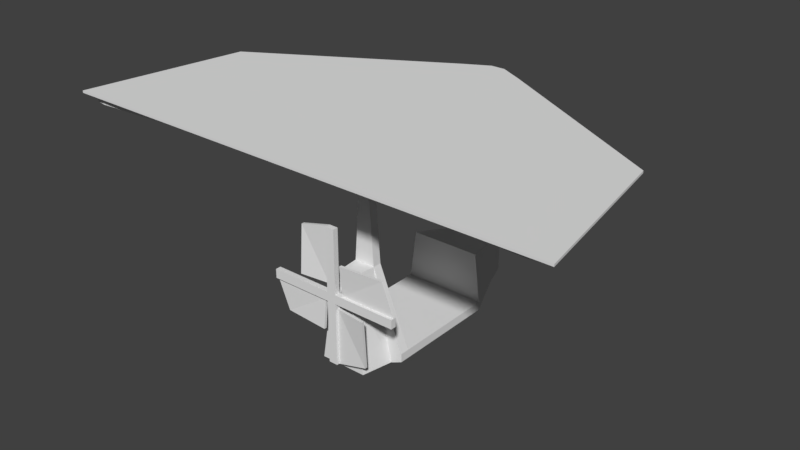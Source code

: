 # Source: delta2.blend  (saved by Blender 2.78.0; exported with 4.5.12 LTS)
import bpy
from mathutils import Matrix  # noqa: F401  (used for matrix-valued properties, if any)

bpy.ops.wm.read_factory_settings(use_empty=True)
scene = bpy.context.scene
scene.name = 'Scene'

# ---- collections
col_collection_1 = bpy.data.collections.new('Collection 1'); scene.collection.children.link(col_collection_1)

# ---- materials (node trees are filled in below, after node groups)
mat_mat_riau = bpy.data.materials.new('Matériau')
mat_mat_riau.alpha_threshold = 0.0
mat_mat_riau.use_transparent_shadow = False
mat_mat_riau.roughness = 0.5

# ---- material node trees

# ---- world
world_world = bpy.data.worlds.new('World'); scene.world = world_world
world_world.color = (0.05088, 0.05088, 0.05088)
world_world.use_sun_shadow = False
world_world.sun_shadow_jitter_overblur = 0.0
world_world.cycles.sampling_method = 'MANUAL'

# ---- meshes
me_cube = bpy.data.meshes.new('Cube')
me_cube.from_pydata([(-2.718, 2.809, 18.66), (0.2156, -11.73, 18.66), (-0.4528, 4.024, 18.66), (-20.05, -7.249, 18.66), (-22.54, -22.42, 18.66), (3.149, 2.809, 18.66), (0.884, 4.024, 18.66), (20.48, -7.249, 18.66), (22.98, -22.42, 18.66), (-2.718, 2.809, 18.86), (0.2156, -11.73, 18.86), (-0.4528, 4.024, 18.86), (-20.05, -7.249, 18.86), (-22.54, -22.42, 18.86), (3.149, 2.809, 18.86), (0.884, 4.024, 18.86), (20.48, -7.249, 18.86), (22.98, -22.42, 18.86), (-1.76, 2.528, 17.87), (-1.76, 2.528, 18.77), (-0.9324, 2.09, 17.87), (-0.9324, 2.09, 18.77), (0.02391, 2.13, 18.77), (0.02391, 2.13, 17.87), (0.2156, 3.03, 18.77), (0.2156, 3.03, 17.87), (-18.87, -8.427, 17.87), (-18.87, -8.427, 18.77), (-17.98, -8.723, 17.87), (-17.98, -8.723, 18.77), (-21.55, -20.73, 17.87), (-21.55, -20.73, 18.77), (-20.61, -20.91, 17.87), (-20.61, -20.91, 18.77), (-21.71, -21.61, 17.87), (-21.71, -21.61, 18.77), (-20.8, -21.77, 17.87), (-20.8, -21.77, 18.77), (0.03298, -20.33, 18.77), (0.03297, -19.44, 18.77), (0.03298, -20.33, 17.87), (0.03297, -19.44, 17.87), (0.03057, -13.62, 17.87), (0.4006, -13.62, 18.77), (0.03057, -13.62, 18.77), (2.191, 2.528, 17.87), (2.191, 2.528, 18.77), (1.364, 2.09, 17.87), (1.364, 2.09, 18.77), (0.4072, 2.13, 18.77), (0.4072, 2.13, 17.87), (0.4006, -13.62, 17.87), (16.68, -8.427, 17.87), (16.68, -8.427, 18.77), (15.79, -8.723, 17.87), (15.79, -8.723, 18.77), (21.17, -20.39, 17.87), (21.17, -20.39, 18.77), (20.22, -20.5, 17.87), (20.22, -20.5, 18.77), (21.28, -21.27, 17.87), (21.28, -21.27, 18.77), (20.36, -21.38, 17.87), (20.36, -21.38, 18.77), (0.03179, -12.81, 18.77), (0.4009, -12.81, 17.87), (0.4009, -12.81, 18.77), (0.3981, -20.33, 18.77), (0.3982, -19.44, 18.77), (0.3981, -20.33, 17.87), (0.3982, -19.44, 17.87), (-3.65, -13.62, -0.05211), (-3.65, -12.81, -0.05211), (4.056, -13.62, -0.05211), (1.174, -13.62, 7.044), (4.056, -12.81, -0.05211), (1.174, -12.81, 7.044), (-0.1919, -17.12, 5.214), (-0.1919, -17.12, 6.039), (-0.1059, -16.46, 5.299), (-0.1059, -16.46, 5.96), (0.6335, -17.12, 5.214), (0.6335, -17.12, 6.039), (0.555, -16.46, 5.299), (0.555, -16.46, 5.96), (-0.1919, -17.62, 5.214), (-0.1919, -17.62, 6.039), (0.6335, -17.62, 5.214), (0.6335, -17.62, 6.039), (6.38, -17.12, 5.214), (6.38, -17.12, 6.039), (6.38, -17.62, 5.214), (6.38, -17.62, 6.039), (-5.911, -17.12, 5.214), (-5.911, -17.12, 6.039), (-5.911, -17.62, 5.214), (-5.911, -17.62, 6.039), (-0.1919, -17.12, 11.79), (0.6335, -17.12, 11.79), (-0.1919, -17.62, 11.79), (0.6335, -17.62, 11.79), (-0.1919, -17.12, -0.4972), (0.6335, -17.12, -0.4972), (-0.1919, -17.62, -0.4972), (0.6335, -17.62, -0.4972), (0.6335, -17.12, 4.655), (-0.6088, -17.12, 5.214), (1.191, -17.12, 6.039), (-0.1919, -17.12, 6.704), (6.38, -17.37, 6.039), (-5.911, -17.37, 5.214), (-0.1919, -17.37, 11.79), (0.6335, -17.37, -0.4972), (0.6335, -17.37, 4.655), (-0.6088, -17.37, 5.214), (1.191, -17.37, 6.039), (-0.1919, -17.37, 6.704), (-0.6088, -17.42, 2.459), (-4.774, -17.12, 2.459), (-0.6088, -17.67, 2.459), (-4.774, -17.37, 2.459), (3.436, -17.37, 0.2361), (3.436, -17.12, 0.2361), (3.436, -17.42, 4.655), (3.436, -17.67, 4.655), (5.243, -17.37, 8.829), (5.243, -17.12, 8.829), (1.191, -17.42, 8.829), (1.191, -17.67, 8.829), (-2.974, -17.42, 6.704), (-2.974, -17.12, 11.06), (-2.974, -17.67, 6.704), (-2.974, -17.37, 11.06), (-3.65, -13.62, -0.8307), (4.056, -13.62, -0.8307), (4.056, -2.992, -0.05211), (-3.65, -2.992, -0.05211), (4.056, -2.992, -0.8307), (-3.65, -2.992, -0.8307), (3.493, -2.992, 4.522), (-3.087, -2.992, 4.522), (1.816, 3.148, -0.05211), (-1.41, 3.148, -0.05211), (1.816, 3.148, 3.404), (-1.41, 3.148, 3.404), (-2.525, -13.62, -1.337), (2.93, -13.62, -1.337), (2.93, -2.992, -1.343), (-2.525, -2.992, -1.343), (1.816, 2.087, -0.8307), (-1.41, 2.087, -0.8307), (-0.7678, -12.81, 7.044), (-0.7678, -13.62, 7.044), (-1.923, -16.46, -1.33), (-0.5393, -16.46, 7.015), (2.373, -16.46, -1.33), (0.9884, -16.46, 7.015), (0.03178, -12.81, 17.87)], [], [(1, 0, 2), (1, 3, 0), (1, 4, 3), (1, 2, 6), (1, 6, 5), (1, 5, 7), (1, 7, 8), (1, 8, 4), (10, 11, 9), (10, 9, 12), (10, 12, 13), (10, 15, 11), (10, 14, 15), (10, 16, 14), (10, 17, 16), (10, 13, 17), (0, 3, 12, 9), (2, 0, 9, 11), (7, 5, 14, 16), (5, 6, 15, 14), (3, 4, 13, 12), (4, 8, 17, 13), (8, 7, 16, 17), (6, 2, 11, 15), (66, 43, 51, 65), (44, 42, 41, 39), (25, 23, 20, 18), (23, 22, 21, 20), (24, 25, 18, 19), (20, 21, 29, 28), (28, 29, 33, 32), (18, 20, 28, 26), (19, 18, 26, 27), (31, 30, 34, 35), (27, 26, 30, 31), (26, 28, 32, 30), (36, 37, 35, 34), (30, 32, 36, 34), (22, 23, 157, 64), (49, 66, 65, 50), (50, 65, 157, 23), (32, 33, 39, 41), (36, 32, 41, 40), (37, 36, 40, 38), (64, 157, 42, 44), (23, 25, 50), (43, 68, 70, 51), (25, 45, 47, 50), (50, 47, 48, 49), (24, 46, 45, 25), (47, 54, 55, 48), (54, 58, 59, 55), (45, 52, 54, 47), (46, 53, 52, 45), (57, 61, 60, 56), (53, 57, 56, 52), (52, 56, 58, 54), (62, 60, 61, 63), (56, 60, 62, 58), (67, 38, 40, 69), (69, 40, 41, 70), (51, 70, 41, 42), (58, 70, 68, 59), (62, 69, 70, 58), (63, 67, 69, 62), (71, 152, 151, 72), (75, 76, 74, 73), (145, 152, 71), (77, 78, 80, 79), (80, 84, 156, 154), (83, 84, 82, 81), (82, 108, 97, 98), (79, 83, 81, 77), (84, 80, 78, 82), (87, 88, 86, 85), (81, 107, 90, 89), (113, 87, 104, 112), (89, 109, 92, 91), (115, 88, 92, 109), (88, 87, 91, 92), (94, 110, 95, 96), (78, 106, 93, 94), (85, 86, 96, 95), (114, 85, 95, 110), (98, 111, 99, 100), (116, 86, 99, 111), (86, 88, 100, 99), (103, 112, 104), (87, 85, 103, 104), (77, 105, 102, 101), (85, 77, 101, 103), (77, 81, 105), (81, 87, 113), (78, 77, 106), (82, 88, 115), (81, 82, 107), (78, 86, 116), (82, 78, 108), (78, 116, 108), (82, 115, 107), (77, 85, 114, 106), (81, 113, 105), (101, 102, 112, 103), (88, 82, 98, 100), (97, 108, 129, 130), (98, 97, 111), (106, 114, 119, 117), (94, 93, 110), (109, 90, 126, 125), (87, 81, 89, 91), (89, 90, 109), (102, 105, 123, 122), (86, 78, 94, 96), (117, 119, 120, 118), (114, 110, 120, 119), (110, 93, 118, 120), (93, 106, 117, 118), (123, 124, 121, 122), (113, 112, 121, 124), (105, 113, 124, 123), (112, 102, 122, 121), (127, 128, 125, 126), (115, 109, 125, 128), (107, 115, 128, 127), (90, 107, 127, 126), (129, 131, 132, 130), (108, 116, 131, 129), (116, 111, 132, 131), (111, 97, 130, 132), (71, 72, 133), (75, 73, 134), (145, 71, 133), (145, 133, 138, 148), (75, 134, 137, 135), (133, 72, 136, 138), (139, 135, 141, 143), (135, 137, 149, 141), (138, 150, 148), (136, 140, 144, 142), (140, 139, 143, 144), (147, 148, 150, 149), (141, 142, 144, 143), (142, 141, 149, 150), (134, 146, 147, 137), (146, 145, 148, 147), (73, 146, 134), (72, 75, 135, 136), (73, 74, 146), (135, 139, 136), (72, 151, 76, 75), (139, 140, 136), (137, 147, 149), (138, 136, 142, 150), (156, 155, 146, 74), (79, 80, 154, 153), (84, 83, 155, 156), (83, 79, 153, 155), (155, 153, 145, 146), (154, 156, 74, 152), (153, 154, 152, 145), (76, 151, 157, 65), (74, 76, 65, 51), (151, 152, 42, 157), (152, 74, 51, 42)])
_uv = me_cube.uv_layers.new(name='CarteUV')
_uv.uv.foreach_set('vector', [0.2904, 0.3231, 0.3236, 0.5081, 0.298, 0.5235, 0.2904, 0.3231, 0.5194, 0.3801, 0.3236, 0.5081, 0.2904, 0.3231, 0.5476, 0.187, 0.5194, 0.3801, 0.2904, 0.3231, 0.298, 0.5235, 0.2829, 0.5235, 0.2904, 0.3231, 0.2829, 0.5235, 0.2573, 0.5081, 0.2904, 0.3231, 0.2573, 0.5081, 0.06149, 0.3801, 0.2904, 0.3231, 0.06149, 0.3801, 0.03322, 0.187, 0.2904, 0.3231, 0.03322, 0.187, 0.5476, 0.187, 0.2902, 0.3231, 0.2826, 0.5235, 0.257, 0.5081, 0.2902, 0.3231, 0.257, 0.5081, 0.06124, 0.3801, 0.2902, 0.3231, 0.06124, 0.3801, 0.03296, 0.187, 0.2902, 0.3231, 0.2977, 0.5235, 0.2826, 0.5235, 0.2902, 0.3231, 0.3233, 0.5081, 0.2977, 0.5235, 0.2902, 0.3231, 0.5191, 0.3801, 0.3233, 0.5081, 0.2902, 0.3231, 0.5473, 0.187, 0.5191, 0.3801, 0.2902, 0.3231, 0.03296, 0.187, 0.5473, 0.187, 0.7774, 0.4909, 0.9757, 0.4909, 0.9757, 0.4934, 0.7774, 0.4934, 0.7515, 0.4909, 0.7774, 0.4909, 0.7774, 0.4934, 0.7515, 0.4934, 0.518, 0.4909, 0.7111, 0.4909, 0.7111, 0.4934, 0.518, 0.4934, 0.7111, 0.4909, 0.7364, 0.4909, 0.7364, 0.4934, 0.7111, 0.4934, 0.7155, 0.9179, 0.7155, 0.7455, 0.718, 0.7455, 0.718, 0.9179, 0.4604, 0.4621, 0.9747, 0.4621, 0.9747, 0.4645, 0.4604, 0.4645, 0.7174, 0.7494, 0.7174, 0.9219, 0.7149, 0.9219, 0.7149, 0.7494, 0.7364, 0.4909, 0.7515, 0.4909, 0.7515, 0.4934, 0.7364, 0.4934, 0.8111, 0.8142, 0.8111, 0.8051, 0.8226, 0.8051, 0.8226, 0.8143, 0.8227, 0.8051, 0.8112, 0.8051, 0.8112, 0.7394, 0.8227, 0.7394, 0.4389, 0.4924, 0.4366, 0.5039, 0.4258, 0.5043, 0.4165, 0.4986, 0.8716, 0.739, 0.883, 0.739, 0.883, 0.7498, 0.8716, 0.7498, 0.7556, 0.5439, 0.7556, 0.5324, 0.778, 0.5324, 0.778, 0.5439, 0.8716, 0.7498, 0.883, 0.7498, 0.883, 0.9445, 0.8716, 0.9445, 0.9482, 0.7419, 0.9596, 0.742, 0.9596, 0.8782, 0.9482, 0.8781, 0.4165, 0.4986, 0.4258, 0.5043, 0.232, 0.6398, 0.222, 0.6359, 0.778, 0.5439, 0.778, 0.5324, 0.9741, 0.5324, 0.9741, 0.5439, 0.9294, 0.7498, 0.918, 0.7498, 0.918, 0.7399, 0.9294, 0.7399, 0.9294, 0.8899, 0.918, 0.8899, 0.918, 0.7498, 0.9294, 0.7498, 0.222, 0.6359, 0.232, 0.6398, 0.201, 0.7945, 0.1905, 0.7921, 0.1987, 0.8055, 0.1987, 0.8169, 0.1885, 0.8169, 0.1885, 0.8055, 0.1905, 0.7921, 0.201, 0.7945, 0.1987, 0.8055, 0.1885, 0.8032, 0.8227, 0.983, 0.8112, 0.983, 0.8112, 0.8142, 0.8227, 0.8142, 0.8111, 0.9829, 0.8111, 0.8142, 0.8226, 0.8143, 0.8226, 0.9829, 0.4409, 0.5039, 0.4393, 0.694, 0.4351, 0.694, 0.4366, 0.5039, 0.764, 0.972, 0.7525, 0.972, 0.7525, 0.7384, 0.764, 0.7384, 0.1987, 0.8055, 0.201, 0.7945, 0.4344, 0.7783, 0.4343, 0.7896, 0.1987, 0.8169, 0.1987, 0.8055, 0.4344, 0.8055, 0.4344, 0.8169, 0.8227, 0.8142, 0.8112, 0.8142, 0.8112, 0.8051, 0.8227, 0.8051, 0.4366, 0.5039, 0.4389, 0.4924, 0.4409, 0.5039, 0.8111, 0.8051, 0.8111, 0.7394, 0.8226, 0.7394, 0.8226, 0.8051, 0.4389, 0.4924, 0.4611, 0.4991, 0.4517, 0.5045, 0.4409, 0.5039, 0.9056, 0.7399, 0.9056, 0.7507, 0.8941, 0.7507, 0.8941, 0.7399, 0.7556, 0.5439, 0.7334, 0.5439, 0.7334, 0.5324, 0.7556, 0.5324, 0.9056, 0.7507, 0.9056, 0.9116, 0.8941, 0.9116, 0.8941, 0.7507, 0.9593, 0.7436, 0.9593, 0.8748, 0.9479, 0.8749, 0.9479, 0.7437, 0.4611, 0.4991, 0.6237, 0.6402, 0.6136, 0.6439, 0.4517, 0.5045, 0.7334, 0.5439, 0.5726, 0.5439, 0.5726, 0.5324, 0.7334, 0.5324, 0.9183, 0.75, 0.9182, 0.74, 0.9296, 0.7399, 0.9297, 0.7499, 0.9182, 0.8873, 0.9183, 0.75, 0.9297, 0.7499, 0.9296, 0.8872, 0.6237, 0.6402, 0.6731, 0.793, 0.6624, 0.7943, 0.6136, 0.6439, 0.6639, 0.8055, 0.6742, 0.8055, 0.6742, 0.8169, 0.6639, 0.8169, 0.6731, 0.793, 0.6742, 0.8042, 0.6639, 0.8055, 0.6624, 0.7943, 0.4385, 0.8169, 0.4344, 0.8169, 0.4344, 0.8055, 0.4385, 0.8055, 0.4384, 0.7897, 0.4343, 0.7896, 0.4344, 0.7783, 0.4385, 0.7784, 0.4392, 0.7043, 0.4385, 0.7784, 0.4344, 0.7783, 0.435, 0.7042, 0.7815, 0.738, 0.7815, 0.9617, 0.77, 0.9617, 0.77, 0.738, 0.6639, 0.8055, 0.4384, 0.7897, 0.4385, 0.7784, 0.6624, 0.7943, 0.6639, 0.8169, 0.4385, 0.8169, 0.4385, 0.8055, 0.6639, 0.8055, 0.1665, 0.8682, 0.1676, 0.9587, 0.1768, 0.9587, 0.1756, 0.8682, 0.1745, 0.8667, 0.1759, 0.9583, 0.1667, 0.9583, 0.1654, 0.8667, 0.1556, 0.8916, 0.1525, 0.9884, 0.1378, 0.9027, 0.8443, 0.6744, 0.8443, 0.6837, 0.8358, 0.6828, 0.8358, 0.6753, 0.5763, 0.9011, 0.5679, 0.9011, 0.5624, 0.8891, 0.5818, 0.8891, 0.844, 0.6747, 0.844, 0.6822, 0.8355, 0.6831, 0.8355, 0.6737, 0.9002, 0.7002, 0.8897, 0.6927, 0.8897, 0.6352, 0.9002, 0.6352, 0.8352, 0.6825, 0.8352, 0.6751, 0.8436, 0.6742, 0.8436, 0.6835, 0.8344, 0.6821, 0.8344, 0.6747, 0.8429, 0.6737, 0.8429, 0.683, 0.7588, 0.6538, 0.7663, 0.6604, 0.7588, 0.667, 0.7514, 0.6604, 0.8993, 0.6998, 0.8888, 0.6935, 0.8888, 0.6349, 0.8993, 0.6349, 0.9208, 0.6406, 0.924, 0.6343, 0.924, 0.6988, 0.9208, 0.6988, 0.9131, 0.6523, 0.9098, 0.6615, 0.9066, 0.6615, 0.9068, 0.6522, 0.921, 0.6418, 0.9242, 0.6355, 0.9242, 0.7005, 0.921, 0.7005, 0.7663, 0.6604, 0.7588, 0.6538, 0.8106, 0.6079, 0.818, 0.6145, 0.9146, 0.6517, 0.9114, 0.661, 0.9082, 0.661, 0.9083, 0.6517, 0.899, 0.6998, 0.8885, 0.6951, 0.8885, 0.6352, 0.899, 0.6352, 0.7514, 0.6604, 0.7588, 0.667, 0.7073, 0.7126, 0.6999, 0.706, 0.9208, 0.6401, 0.924, 0.6354, 0.924, 0.7, 0.9208, 0.7, 0.9132, 0.6517, 0.9101, 0.661, 0.9069, 0.661, 0.9069, 0.6517, 0.9212, 0.641, 0.9244, 0.6335, 0.9244, 0.6985, 0.9212, 0.6985, 0.7588, 0.667, 0.7663, 0.6604, 0.818, 0.7064, 0.8106, 0.7129, 0.908, 0.6522, 0.9112, 0.6615, 0.908, 0.6615, 0.7588, 0.6538, 0.7514, 0.6604, 0.7, 0.6147, 0.7075, 0.6081, 0.8979, 0.6982, 0.8874, 0.6919, 0.8874, 0.6337, 0.8979, 0.6337, 0.9463, 0.6969, 0.94, 0.6969, 0.94, 0.6323, 0.9463, 0.6324, 0.8979, 0.6982, 0.8874, 0.6982, 0.8874, 0.6919, 0.9177, 0.6343, 0.924, 0.6343, 0.9208, 0.6406, 0.899, 0.6998, 0.8885, 0.6998, 0.8885, 0.6951, 0.9179, 0.6355, 0.9242, 0.6355, 0.921, 0.6418, 0.8993, 0.6998, 0.8888, 0.6998, 0.8888, 0.6935, 0.9181, 0.6335, 0.9244, 0.6335, 0.9212, 0.641, 0.9002, 0.7002, 0.8897, 0.7002, 0.8897, 0.6927, 0.9181, 0.6335, 0.9212, 0.641, 0.9181, 0.641, 0.9179, 0.6355, 0.921, 0.6418, 0.9179, 0.6418, 0.9177, 0.6354, 0.924, 0.6354, 0.9208, 0.6401, 0.9177, 0.6401, 0.9177, 0.6343, 0.9208, 0.6406, 0.9177, 0.6406, 0.9143, 0.6522, 0.9143, 0.6615, 0.9112, 0.6615, 0.908, 0.6522, 0.94, 0.6319, 0.9463, 0.6319, 0.9463, 0.6969, 0.94, 0.6969, 0.8897, 0.6352, 0.8897, 0.6927, 0.8542, 0.6927, 0.8543, 0.6435, 0.9132, 0.6517, 0.9132, 0.661, 0.9101, 0.661, 0.8671, 0.5618, 0.8701, 0.5621, 0.8701, 0.5934, 0.8671, 0.5931, 0.9146, 0.6517, 0.9145, 0.6611, 0.9114, 0.661, 0.8956, 0.6019, 0.8925, 0.6019, 0.8924, 0.5699, 0.8955, 0.5699, 0.9397, 0.633, 0.946, 0.633, 0.946, 0.6979, 0.9397, 0.6979, 0.9131, 0.6523, 0.9129, 0.6616, 0.9098, 0.6615, 0.8874, 0.6337, 0.8874, 0.6919, 0.8518, 0.6919, 0.8518, 0.642, 0.9456, 0.6965, 0.9393, 0.6965, 0.9393, 0.6318, 0.9456, 0.6318, 0.854, 0.5651, 0.857, 0.5649, 0.857, 0.6121, 0.854, 0.6123, 0.8879, 0.6937, 0.8879, 0.6338, 0.8529, 0.6466, 0.8529, 0.6936, 0.8941, 0.6024, 0.891, 0.6024, 0.8909, 0.5713, 0.894, 0.5713, 0.8885, 0.6352, 0.8885, 0.6951, 0.8534, 0.6951, 0.8534, 0.6481, 0.857, 0.613, 0.854, 0.6132, 0.854, 0.5632, 0.857, 0.563, 0.8887, 0.692, 0.8887, 0.6338, 0.853, 0.6421, 0.8531, 0.692, 0.8697, 0.5937, 0.8666, 0.5934, 0.8666, 0.5616, 0.8697, 0.5619, 0.8943, 0.6019, 0.8912, 0.6019, 0.8912, 0.5702, 0.8943, 0.5702, 0.8549, 0.5664, 0.8579, 0.5662, 0.8579, 0.6121, 0.8549, 0.6123, 0.8882, 0.6932, 0.8882, 0.6346, 0.8527, 0.6474, 0.8527, 0.6933, 0.8668, 0.5607, 0.8699, 0.561, 0.8699, 0.5927, 0.8668, 0.5924, 0.8888, 0.6349, 0.8888, 0.6935, 0.8533, 0.6936, 0.8533, 0.6478, 0.8545, 0.5627, 0.8576, 0.5625, 0.8576, 0.6118, 0.8545, 0.612, 0.8666, 0.5615, 0.8697, 0.5618, 0.8697, 0.5934, 0.8666, 0.5931, 0.8883, 0.6932, 0.8883, 0.6358, 0.8529, 0.6441, 0.8528, 0.6932, 0.8954, 0.6024, 0.8923, 0.6024, 0.8922, 0.5709, 0.8953, 0.5709, 0.1665, 0.8682, 0.1756, 0.8682, 0.1665, 0.8583, 0.1745, 0.8667, 0.1654, 0.8667, 0.1654, 0.8568, 0.1556, 0.8916, 0.1378, 0.9027, 0.1401, 0.8941, 0.1044, 0.7144, 0.1187, 0.7145, 0.1187, 0.8346, 0.1044, 0.8345, 0.1745, 0.8667, 0.1654, 0.8568, 0.2853, 0.8568, 0.2853, 0.8667, 0.1665, 0.8583, 0.1756, 0.8682, 0.2865, 0.8682, 0.2865, 0.8583, 0.2855, 0.9251, 0.2853, 0.8667, 0.3558, 0.8677, 0.3557, 0.9117, 0.2853, 0.8667, 0.2853, 0.8568, 0.3438, 0.8578, 0.3558, 0.8677, 0.1187, 0.8346, 0.09021, 0.892, 0.1044, 0.8345, 0.2865, 0.8682, 0.2867, 0.9265, 0.3567, 0.9123, 0.3567, 0.8684, 0.01723, 0.9854, 0.01723, 0.911, 0.09555, 0.9301, 0.09555, 0.9666, 0.03501, 0.8345, 0.1044, 0.8345, 0.09021, 0.892, 0.04914, 0.892, 0.3437, 0.9804, 0.3026, 0.9804, 0.3026, 0.9413, 0.3437, 0.9413, 0.09014, 0.9041, 0.04908, 0.9041, 0.04914, 0.892, 0.09021, 0.892, 0.02064, 0.7145, 0.03501, 0.7144, 0.03501, 0.8345, 0.02064, 0.8346, 0.03501, 0.7144, 0.1044, 0.7144, 0.1044, 0.8345, 0.03501, 0.8345, 0.1218, 0.9795, 0.141, 0.9878, 0.1254, 0.9876, 0.3766, 0.8676, 0.4747, 0.8677, 0.4747, 0.9786, 0.3766, 0.9786, 0.1218, 0.9795, 0.1238, 0.8926, 0.141, 0.9878, 0.261, 0.9804, 0.2028, 0.9741, 0.261, 0.8933, 0.01589, 0.9041, 0.1062, 0.9367, 0.1062, 0.9586, 0.01589, 0.9912, 0.2028, 0.9741, 0.2028, 0.8997, 0.261, 0.8933, 0.02064, 0.8346, 0.03501, 0.8345, 0.04914, 0.892, 0.2865, 0.8583, 0.2865, 0.8682, 0.3567, 0.8684, 0.3447, 0.8584, 0.4936, 0.9717, 0.4938, 0.8769, 0.5296, 0.8768, 0.5296, 0.9722, 0.5763, 0.9085, 0.5763, 0.9011, 0.5818, 0.8891, 0.5994, 0.9834, 0.5679, 0.9011, 0.5679, 0.9085, 0.5448, 0.9834, 0.5624, 0.8891, 0.5679, 0.9085, 0.5763, 0.9085, 0.5994, 0.9834, 0.5448, 0.9834, 0.04211, 0.6823, 0.09678, 0.6823, 0.1044, 0.7144, 0.03501, 0.7144, 0.1323, 0.8439, 0.1517, 0.8439, 0.1541, 0.876, 0.1294, 0.876, 0.5286, 0.877, 0.5286, 0.9714, 0.4926, 0.9719, 0.4927, 0.8771, 0.6062, 0.8909, 0.6309, 0.8909, 0.6208, 0.968, 0.6161, 0.968, 0.1494, 0.8235, 0.1403, 0.8235, 0.14, 0.7363, 0.1491, 0.7363, 0.1493, 0.8225, 0.1402, 0.8225, 0.1405, 0.7356, 0.1496, 0.7356, 0.6083, 0.8906, 0.633, 0.8906, 0.6231, 0.9677, 0.6184, 0.9677])
me_cube.materials.append(mat_mat_riau)
me_cube.use_remesh_preserve_volume = False
me_cube.use_remesh_preserve_attributes = False
me_cube.use_mirror_vertex_groups = False
me_cube.update()
arm_armature = bpy.data.armatures.new('Armature')  # bones are not reproduced

# ---- objects
ob_armature = bpy.data.objects.new('Armature', arm_armature)
ob_cube = bpy.data.objects.new('Cube', me_cube)

# ---- transforms, parenting, visibility, modifiers, constraints
ob_armature.location = (-6.165, 9.89, 6.415)
ob_armature.show_name = True
ob_armature.show_in_front = True
ob_armature.lineart.crease_threshold = 0.0
ob_cube.parent = ob_armature
ob_cube.matrix_parent_inverse = Matrix(((1.0, 0.0, 0.0, 6.165), (0.0, 1.0, 0.0, -8.89), (0.0, 0.0, 1.0, -6.415), (0.0, 0.0, 0.0, 1.0)))
ob_cube.location = (-8.734e-09, 5.988, 1.151)
ob_cube.lineart.crease_threshold = 0.0
_vg = ob_cube.vertex_groups.new(name='Bone')
_vg.add([77, 78, 79, 80, 81, 82, 83, 84, 85, 86, 87, 88, 89, 90, 91, 92, 93, 94, 95, 96, 97, 98, 99, 100, 101, 102, 103, 104, 105, 106, 107, 108, 109, 110, 111, 112, 113, 114, 115, 116, 117, 118, 119, 120, 121, 122, 123, 124, 125, 126, 127, 128, 129, 130, 131, 132], 1.0, 'REPLACE')
_m = ob_cube.modifiers.new('Armature', 'ARMATURE')
_m.object = ob_armature

# ---- collection membership
col_collection_1.objects.link(ob_armature)
col_collection_1.objects.link(ob_cube)

# ---- scene / render settings (as saved in the file)
scene.frame_start = 0; scene.frame_end = 8; scene.frame_set(1)
scene.render.engine = 'BLENDER_EEVEE_NEXT'
scene.render.resolution_percentage = 50
scene.render.dither_intensity = 0.0
scene.cycles.use_denoising = False
scene.cycles.samples = 128
scene.cycles.sampling_pattern = 'TABULATED_SOBOL'
scene.cycles.light_sampling_threshold = 0.0
scene.cycles.use_adaptive_sampling = False
scene.cycles.use_light_tree = False
scene.cycles.blur_glossy = 0.0
scene.cycles.sample_clamp_indirect = 0.0
scene.view_settings.view_transform = 'Standard'
bpy.context.view_layer.update()

# ---- added for rendering (the .blend has no active camera and no usable light): camera, sun
cam_auto = bpy.data.cameras.new('AutoCamera')
cam_auto.lens = 50.0
cam_auto.sensor_width = 36.0
cam_auto.clip_end = 1000.0
ob_auto_camera = bpy.data.objects.new('AutoCamera', cam_auto)
scene.collection.objects.link(ob_auto_camera)
ob_auto_camera.location = (52.3869, -64.815, 51.6462)
ob_auto_camera.rotation_euler = (1.09748, -7.21219e-08, 0.694738)
scene.camera = ob_auto_camera
light_auto_sun = bpy.data.lights.new('AutoSun', 'SUN')
light_auto_sun.energy = 3.0
light_auto_sun.angle = 0.0523599
ob_auto_sun = bpy.data.objects.new('AutoSun', light_auto_sun)
scene.collection.objects.link(ob_auto_sun)
ob_auto_sun.rotation_euler = (0.872665, 0.174533, 0.523599)
bpy.context.view_layer.update()
